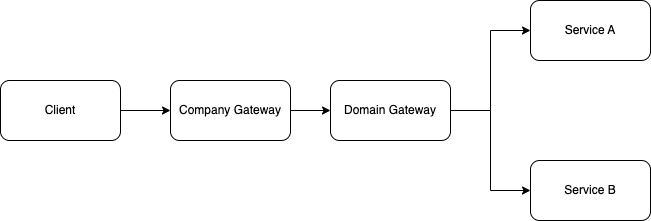

The diagram above was exported from draw.io. Its source (the exported page's mxGraphModel, read from the mxfile embedded in the PNG):
<mxGraphModel dx="1234" dy="736" grid="1" gridSize="10" guides="1" tooltips="1" connect="1" arrows="1" fold="1" page="1" pageScale="1" pageWidth="850" pageHeight="1100" math="0" shadow="0">
  <root>
    <mxCell id="0" />
    <mxCell id="1" parent="0" />
    <mxCell id="HqKTkNV3scAOT07CAPpH-2" style="edgeStyle=orthogonalEdgeStyle;rounded=0;orthogonalLoop=1;jettySize=auto;html=1;" parent="1" source="CVWwQUWDkON2SNkE7-KK-1" target="HqKTkNV3scAOT07CAPpH-1" edge="1">
      <mxGeometry relative="1" as="geometry" />
    </mxCell>
    <mxCell id="CVWwQUWDkON2SNkE7-KK-1" value="Client" style="rounded=1;whiteSpace=wrap;html=1;" parent="1" vertex="1">
      <mxGeometry x="30" y="290" width="120" height="60" as="geometry" />
    </mxCell>
    <mxCell id="CVWwQUWDkON2SNkE7-KK-5" style="edgeStyle=orthogonalEdgeStyle;rounded=0;orthogonalLoop=1;jettySize=auto;html=1;entryX=0;entryY=0.5;entryDx=0;entryDy=0;" parent="1" source="CVWwQUWDkON2SNkE7-KK-2" target="CVWwQUWDkON2SNkE7-KK-3" edge="1">
      <mxGeometry relative="1" as="geometry" />
    </mxCell>
    <mxCell id="CVWwQUWDkON2SNkE7-KK-6" style="edgeStyle=orthogonalEdgeStyle;rounded=0;orthogonalLoop=1;jettySize=auto;html=1;entryX=0;entryY=0.5;entryDx=0;entryDy=0;" parent="1" source="CVWwQUWDkON2SNkE7-KK-2" target="CVWwQUWDkON2SNkE7-KK-4" edge="1">
      <mxGeometry relative="1" as="geometry" />
    </mxCell>
    <mxCell id="CVWwQUWDkON2SNkE7-KK-2" value="Domain Gateway" style="rounded=1;whiteSpace=wrap;html=1;" parent="1" vertex="1">
      <mxGeometry x="360" y="290" width="120" height="60" as="geometry" />
    </mxCell>
    <mxCell id="CVWwQUWDkON2SNkE7-KK-3" value="Service A" style="rounded=1;whiteSpace=wrap;html=1;" parent="1" vertex="1">
      <mxGeometry x="560" y="210" width="120" height="60" as="geometry" />
    </mxCell>
    <mxCell id="CVWwQUWDkON2SNkE7-KK-4" value="Service B" style="rounded=1;whiteSpace=wrap;html=1;" parent="1" vertex="1">
      <mxGeometry x="560" y="370" width="120" height="60" as="geometry" />
    </mxCell>
    <mxCell id="HqKTkNV3scAOT07CAPpH-3" style="edgeStyle=orthogonalEdgeStyle;rounded=0;orthogonalLoop=1;jettySize=auto;html=1;" parent="1" source="HqKTkNV3scAOT07CAPpH-1" target="CVWwQUWDkON2SNkE7-KK-2" edge="1">
      <mxGeometry relative="1" as="geometry" />
    </mxCell>
    <mxCell id="HqKTkNV3scAOT07CAPpH-1" value="Company Gateway" style="rounded=1;whiteSpace=wrap;html=1;" parent="1" vertex="1">
      <mxGeometry x="200" y="290" width="120" height="60" as="geometry" />
    </mxCell>
  </root>
</mxGraphModel>